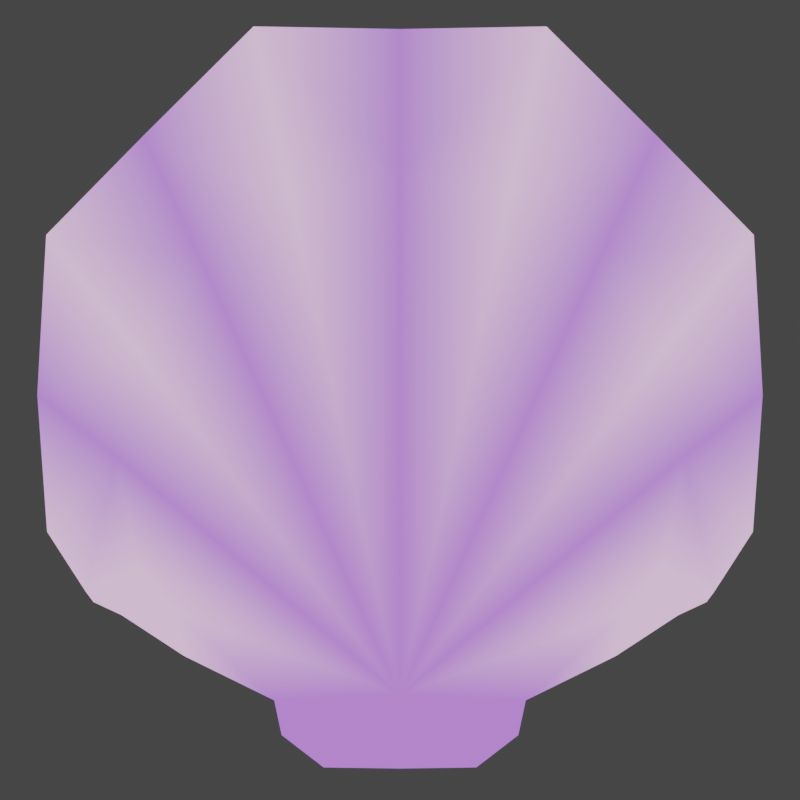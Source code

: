 # Source: Bld_Seashell.blend  (saved by Blender 2.90.8; exported with 4.5.12 LTS)
import bpy
from mathutils import Matrix  # noqa: F401  (used for matrix-valued properties, if any)

bpy.ops.wm.read_factory_settings(use_empty=True)
scene = bpy.context.scene
scene.name = 'Scene'

# ---- collections
col_collection = bpy.data.collections.new('Collection'); scene.collection.children.link(col_collection)

# ---- materials (node trees are filled in below, after node groups)
mat_material_001 = bpy.data.materials.new('Material.001')
mat_material_001.use_transparent_shadow = False

# ---- node groups
ng_auto_smooth = bpy.data.node_groups.new('Auto Smooth', 'GeometryNodeTree')
_s = ng_auto_smooth.interface.new_socket(name='Geometry', in_out='OUTPUT', socket_type='NodeSocketGeometry')
_s = ng_auto_smooth.interface.new_socket(name='Geometry', in_out='INPUT', socket_type='NodeSocketGeometry')
_s = ng_auto_smooth.interface.new_socket(name='Angle', in_out='INPUT', socket_type='NodeSocketFloat')
_s.subtype = 'ANGLE'
_s.min_value = 0.0
_s.max_value = 3.142
ng_auto_smooth.is_modifier = True
_N = ng_auto_smooth.nodes; _L = ng_auto_smooth.links
n0 = _N.new('NodeGroupOutput'); n0.name = 'Group Output'; n0.location = (480, -100)
n1 = _N.new('NodeGroupInput'); n1.name = 'Group Input'; n1.location = (-420, -300)
n2 = _N.new('NodeGroupInput'); n2.name = 'Group Input.001'; n2.location = (-60, -100)
n3 = _N.new('GeometryNodeSetShadeSmooth'); n3.name = 'Set Shade Smooth'; n3.location = (120, -100)
n3.domain = 'EDGE'
n4 = _N.new('GeometryNodeSetShadeSmooth'); n4.name = 'Set Shade Smooth.001'; n4.location = (300, -100)
n5 = _N.new('GeometryNodeInputMeshEdgeAngle'); n5.name = 'Edge Angle'; n5.location = (-420, -220)
n6 = _N.new('GeometryNodeInputEdgeSmooth'); n6.name = 'Is Edge Smooth'; n6.location = (-60, -160)
n7 = _N.new('GeometryNodeInputShadeSmooth'); n7.name = 'Is Face Smooth'; n7.location = (-240, -340)
n8 = _N.new('FunctionNodeBooleanMath'); n8.name = 'Boolean Math'; n8.location = (-60, -220)
n9 = _N.new('FunctionNodeCompare'); n9.name = 'Compare'; n9.location = (-240, -180)
n9.operation = 'LESS_EQUAL'
_L.new(n5.outputs[0], n9.inputs[0])
_L.new(n4.outputs[0], n0.inputs[0])
_L.new(n1.outputs[1], n9.inputs[1])
_L.new(n9.outputs[0], n8.inputs[0])
_L.new(n7.outputs[0], n8.inputs[1])
_L.new(n2.outputs[0], n3.inputs[0])
_L.new(n6.outputs[0], n3.inputs[1])
_L.new(n3.outputs[0], n4.inputs[0])
_L.new(n8.outputs[0], n3.inputs[2])
n0.is_active_output = True

# ---- material node trees
mat_material_001.use_nodes = True; mat_material_001.node_tree.nodes.clear()
_N = mat_material_001.node_tree.nodes; _L = mat_material_001.node_tree.links
n0 = _N.new('ShaderNodeOutputMaterial'); n0.name = 'Material Output'; n0.location = (300, 300)
n1 = _N.new('ShaderNodeVertexColor'); n1.name = 'Vertex Color'; n1.location = (-340, 300)
n2 = _N.new('ShaderNodeBsdfDiffuse'); n2.name = 'Diffuse BSDF'; n2.location = (-24, 208)
_L.new(n1.outputs[0], n2.inputs[0])
_L.new(n1.outputs[0], n0.inputs[0])
n0.is_active_output = True

# ---- world
world_world = bpy.data.worlds.new('World'); scene.world = world_world
world_world.use_nodes = True; world_world.node_tree.nodes.clear()
_N = world_world.node_tree.nodes; _L = world_world.node_tree.links
n0 = _N.new('ShaderNodeOutputWorld'); n0.name = 'World Output'; n0.location = (300, 300)
n1 = _N.new('ShaderNodeBackground'); n1.name = 'Background'; n1.location = (10, 300)
n1.inputs[0].default_value = (0.05088, 0.05088, 0.05088, 1.0)
_L.new(n1.outputs[0], n0.inputs[0])
n0.is_active_output = True
world_world.color = (0.05088, 0.05088, 0.05088)
world_world.use_sun_shadow = False
world_world.sun_shadow_jitter_overblur = 0.0

# ---- cameras
cam_camera = bpy.data.cameras.new('Camera')
cam_camera.type = 'ORTHO'
cam_camera.clip_end = 100.0
cam_camera.ortho_scale = 0.8

# ---- lights
light_light = bpy.data.lights.new('Light', 'POINT')
light_light.transmission_factor = 0.0
light_light.energy = 1000.0
light_light.shadow_soft_size = 0.1
light_light.shadow_maximum_resolution = 0.006
light_light.use_absolute_resolution = True

# ---- meshes
me_circle = bpy.data.meshes.new('Circle')
me_circle.from_pydata([(0.0, 0.02901, 0.333), (-0.07631, -0.03838, -0.4054), (-0.1183, -0.0372, -0.3731), (-0.1258, -0.04593, -0.3383), (-0.3143, -0.01242, -0.2296), (-0.3529, 0.0005559, -0.1697), (-0.3627, 0.0336, -0.03247), (-0.3538, 0.003302, 0.1272), (0.0, -0.0503, -0.4065), (0.07631, -0.03838, -0.4054), (0.1183, -0.0372, -0.3731), (0.1258, -0.04593, -0.3383), (0.3143, -0.01242, -0.2296), (0.3529, 0.0005559, -0.1697), (0.3627, 0.0336, -0.03247), (0.3538, 0.003302, 0.1272), (0.2565, 0.03331, 0.2265), (0.1465, -0.001913, 0.3356), (-0.2565, 0.03331, 0.2265), (0.000274, -0.08288, -0.3331), (-0.1465, -0.001913, 0.3356), (0.2158, -0.05287, -0.294), (0.2839, -0.05698, -0.09486), (0.2007, -0.06911, 0.1057), (0.2623, -0.08921, 0.01024), (-0.000274, -0.08288, -0.3331), (-0.2158, -0.05287, -0.294), (-6.717e-05, -0.07418, 0.1885), (0.2618, -0.07507, -0.2063), (0.2242, -0.07901, -0.2506), (0.1086, -0.09788, 0.1636), (-0.2839, -0.05698, -0.09486), (-0.2007, -0.06911, 0.1057), (-0.2623, -0.08921, 0.01024), (0.0, 0.09086, 0.3145), (-0.2618, -0.07507, -0.2063), (-0.2242, -0.07901, -0.2506), (-0.1086, -0.09788, 0.1636), (-0.07631, 0.02825, -0.3963), (-0.1183, 0.02983, -0.3639), (-0.125, 0.02821, -0.3291), (-0.3065, 0.05747, -0.24), (0.0, 0.01949, -0.397), (0.07631, 0.02825, -0.3963), (0.1183, 0.02983, -0.3639), (0.125, 0.02821, -0.3291), (0.3065, 0.05747, -0.24), (0.3287, 0.0624, -0.1529), (0.3368, 0.09172, -0.02756), (0.3288, 0.06806, 0.1222), (0.2389, 0.09378, 0.214), (0.1366, 0.06546, 0.318), (-0.3287, 0.0624, -0.1529), (-0.3368, 0.09172, -0.02756), (0.2086, 0.01183, -0.2856), (-0.3288, 0.06806, 0.1222), (-1.076e-10, -0.0003731, -0.1161), (-0.2389, 0.09378, 0.214), (-0.1366, 0.06546, 0.318), (0.09936, 0.0211, 0.1502), (-0.2086, 0.01183, -0.2856), (0.0, 0.02851, -0.3227), (0.0, -0.08289, -0.3328), (0.0, -0.08292, -0.3319), (0.0, 0.005777, -0.2783), (-0.2516, 0.04759, -0.09524), (-0.1796, 0.004752, -0.2199), (-0.2394, 0.02564, 0.008158), (-0.09936, 0.0211, 0.1502), (-0.1782, 0.04407, 0.08442), (0.2516, 0.04759, -0.09524), (0.1796, 0.004752, -0.2199), (0.2394, 0.02564, 0.008158), (0.1782, 0.04407, 0.08442), (5.667e-05, 0.04075, 0.1591), (0.1408, 0.03363, -0.2789), (-0.1408, 0.03363, -0.2789)], [], [(10, 8, 9), (2, 1, 8), (63, 25, 62), (7, 33, 32, 18), (14, 48, 49, 15), (63, 62, 19), (62, 25, 19), (29, 21, 12), (12, 28, 29), (29, 28, 19), (28, 22, 19), (22, 24, 19), (24, 23, 19), (23, 30, 19), (19, 30, 27), (11, 29, 19), (11, 21, 29), (17, 0, 27, 30), (16, 17, 30, 23), (15, 16, 23, 24), (14, 15, 24, 22), (32, 25, 37), (13, 12, 46, 47), (3, 25, 36), (12, 13, 22, 28), (53, 55, 67, 65), (16, 50, 51, 17), (40, 60, 76), (44, 43, 42), (71, 54, 75), (18, 57, 55, 7), (45, 75, 54), (5, 52, 41, 4), (51, 59, 74, 34), (50, 73, 59, 51), (49, 72, 73, 50), (48, 70, 72, 49), (61, 40, 76, 64), (39, 40, 61, 42), (47, 70, 48), (35, 25, 31), (61, 64, 75, 45), (20, 37, 27, 0), (0, 17, 51, 34), (31, 25, 33), (16, 15, 49, 50), (44, 42, 61, 45), (55, 57, 69, 67), (10, 44, 45, 11), (9, 8, 42, 43), (11, 45, 54, 21), (39, 42, 38), (10, 9, 43, 44), (12, 21, 54, 46), (25, 27, 37), (6, 31, 33, 7), (4, 35, 31, 5), (18, 32, 37, 20), (19, 8, 10, 11), (66, 76, 60), (14, 13, 47, 48), (8, 19, 25), (71, 70, 47, 46), (13, 14, 22), (0, 34, 58, 20), (71, 46, 54), (1, 38, 42, 8), (58, 34, 74, 68), (18, 20, 58, 57), (2, 3, 40, 39), (57, 58, 68, 69), (52, 53, 65), (3, 36, 26), (27, 63, 19), (36, 25, 35), (4, 36, 35), (33, 25, 32), (36, 4, 26), (6, 7, 55, 53), (3, 26, 60, 40), (2, 39, 38, 1), (4, 41, 60, 26), (25, 3, 2, 8), (6, 53, 52, 5), (66, 41, 52, 65), (5, 31, 6), (66, 60, 41), (27, 25, 63), (56, 66, 65), (56, 65, 67), (56, 69, 68), (56, 70, 71), (56, 72, 70), (56, 73, 72), (56, 59, 73), (56, 67, 69), (56, 74, 59), (56, 71, 75), (56, 75, 64), (56, 76, 66), (56, 64, 76), (56, 68, 74)])
me_circle.polygons.foreach_set('use_smooth', [True] * 102)
_k = set([(0, 34), (6, 31), (6, 53), (14, 22), (14, 48), (16, 23), (16, 50), (18, 32), (18, 57), (19, 22), (19, 23), (19, 27), (25, 27), (25, 31), (25, 32)])
me_circle.attributes.new('sharp_edge', 'BOOLEAN', 'EDGE').data.foreach_set('value', [ (min(e.vertices), max(e.vertices)) in _k for e in me_circle.edges])
_uv = me_circle.uv_layers.new(name='UVMap')
_uv.uv.foreach_set('vector', [0.6913, 0.03806, 0.5, 0.0, 0.5975, 0.009607, 0.6913, 0.03806, 0.5975, 0.009607, 0.5, 0.0, 0.4999, 0.0857, 0.5003, 0.08404, 0.4999, 0.08483, 0.9619, 0.6913, 0.9348, 0.5551, 0.8536, 0.6768, 0.8536, 0.8536, 1.0, 0.5, 1.006, 0.5065, 0.9619, 0.6913, 0.9619, 0.6913, 0.4999, 0.0857, 0.4999, 0.08483, 0.5003, 0.08404, 0.1464, 0.1469, 0.1463, 0.1467, 0.1464, 0.1464, 0.7652, 0.1308, 0.8157, 0.1154, 0.8536, 0.1464, 0.9157, 0.2222, 0.9348, 0.2681, 0.9002, 0.2033, 0.9002, 0.2033, 0.9348, 0.2681, 0.8536, 0.1464, 0.9348, 0.2681, 0.9634, 0.4116, 0.8536, 0.1464, 0.9634, 0.4116, 0.9348, 0.5551, 0.8536, 0.1464, 0.9348, 0.5551, 0.8536, 0.6768, 0.8536, 0.1464, 0.8536, 0.6768, 0.7488, 0.7634, 0.8536, 0.1464, 0.5003, 0.08404, 0.6436, 0.7425, 0.507, 0.7757, 0.7778, 0.08427, 0.7652, 0.1308, 0.5003, 0.08404, 0.7778, 0.08427, 0.8157, 0.1154, 0.7652, 0.1308, 0.6913, 0.9619, 0.5068, 1.004, 0.507, 0.7757, 0.6436, 0.7425, 0.8536, 0.8536, 0.6913, 0.9619, 0.7488, 0.7634, 0.8536, 0.6768, 0.9619, 0.6913, 0.8536, 0.8536, 0.8536, 0.6768, 0.9348, 0.5551, 1.0, 0.5, 0.9619, 0.6913, 0.9348, 0.5551, 0.9634, 0.4116, 0.8536, 0.6768, 0.8536, 0.1464, 0.7488, 0.7634, 0.9619, 0.3087, 0.9157, 0.2222, 0.9157, 0.2222, 0.9619, 0.3087, 0.7778, 0.08427, 0.5003, 0.08404, 0.7652, 0.1308, 0.9157, 0.2222, 0.9619, 0.3087, 0.9634, 0.4116, 0.9348, 0.2681, 1.006, 0.5065, 0.9619, 0.6913, 0.9327, 0.5537, 0.9624, 0.4148, 0.8536, 0.8536, 0.8536, 0.8536, 0.6913, 0.9619, 0.6913, 0.9619, 0.7778, 0.08427, 0.8157, 0.1154, 0.6769, 0.1152, 0.6913, 0.03806, 0.5975, 0.009607, 0.5, 0.0, 0.688, 0.1287, 0.8157, 0.1154, 0.6769, 0.1152, 0.8536, 0.8536, 0.8536, 0.8536, 0.9619, 0.6913, 0.9619, 0.6913, 0.7778, 0.08427, 0.6769, 0.1152, 0.8157, 0.1154, 0.9619, 0.3087, 0.9619, 0.3087, 0.9157, 0.2222, 0.9157, 0.2222, 0.6913, 0.9619, 0.6403, 0.7372, 0.5009, 0.762, 0.5031, 0.9927, 0.8536, 0.8536, 0.8532, 0.6726, 0.7384, 0.7512, 0.6913, 0.9619, 0.9619, 0.6913, 0.9327, 0.5537, 0.8532, 0.6726, 0.8536, 0.8536, 1.006, 0.5065, 0.9624, 0.4148, 0.9327, 0.5537, 0.9619, 0.6913, 0.5003, 0.08404, 0.7778, 0.08427, 0.6769, 0.1152, 0.4964, 0.1266, 0.6913, 0.03806, 0.7778, 0.08427, 0.5003, 0.08404, 0.4996, 0.01491, 0.9619, 0.3087, 0.9624, 0.4148, 1.002, 0.4977, 0.9348, 0.2681, 0.8536, 0.1464, 0.9634, 0.4116, 0.5003, 0.08404, 0.4964, 0.1266, 0.6769, 0.1152, 0.7778, 0.08427, 0.6913, 0.9619, 0.6436, 0.7425, 0.507, 0.7757, 0.5068, 1.004, 0.5068, 1.004, 0.6913, 0.9619, 0.6913, 0.9619, 0.5031, 0.9927, 0.9634, 0.4116, 0.8536, 0.1464, 0.9348, 0.5551, 0.8536, 0.8536, 0.9619, 0.6913, 0.9619, 0.6913, 0.8536, 0.8536, 0.6913, 0.03806, 0.4996, 0.01491, 0.5003, 0.08404, 0.7778, 0.08427, 0.9619, 0.6913, 0.8536, 0.8536, 0.8532, 0.6726, 0.9327, 0.5537, 0.6913, 0.03806, 0.6913, 0.03806, 0.7778, 0.08427, 0.7778, 0.08427, 0.5975, 0.009607, 0.5, 0.0, 0.5, 0.0, 0.5975, 0.009607, 0.7778, 0.08427, 0.7778, 0.08427, 0.8157, 0.1154, 0.8157, 0.1154, 0.6913, 0.03806, 0.5, 0.0, 0.5975, 0.009607, 0.6913, 0.03806, 0.5975, 0.009607, 0.5975, 0.009607, 0.6913, 0.03806, 0.8536, 0.1464, 0.8157, 0.1154, 0.8157, 0.1154, 0.8536, 0.1464, 0.5003, 0.08404, 0.507, 0.7757, 0.6436, 0.7425, 1.0, 0.5, 0.9634, 0.4116, 0.9348, 0.5551, 0.9619, 0.6913, 0.9157, 0.2222, 0.9348, 0.2681, 0.9634, 0.4116, 0.9619, 0.3087, 0.8536, 0.8536, 0.8536, 0.6768, 0.7488, 0.7634, 0.6913, 0.9619, 0.5003, 0.08404, 0.4996, 0.01491, 0.6913, 0.03806, 0.7778, 0.08427, 0.688, 0.1287, 0.6769, 0.1152, 0.8157, 0.1154, 1.004, 0.4885, 0.9619, 0.3087, 0.9619, 0.3087, 1.002, 0.4977, 0.4996, 0.01491, 0.5003, 0.08404, 0.4996, 0.08404, 0.9131, 0.2494, 0.9624, 0.4148, 0.9619, 0.3087, 0.9157, 0.2222, 0.9619, 0.3087, 1.004, 0.4885, 0.9634, 0.4116, 0.5068, 1.004, 0.5031, 0.9927, 0.6913, 0.9619, 0.6913, 0.9619, 0.688, 0.1287, 0.8536, 0.1464, 0.8157, 0.1154, 0.5975, 0.009607, 0.5975, 0.009607, 0.5, 0.0, 0.5, 0.0, 0.6913, 0.9619, 0.5031, 0.9927, 0.5009, 0.762, 0.6403, 0.7372, 0.8536, 0.8536, 0.6913, 0.9619, 0.6913, 0.9619, 0.8536, 0.8536, 0.6913, 0.03806, 0.7778, 0.08427, 0.7778, 0.08427, 0.6913, 0.03806, 0.8536, 0.8536, 0.6913, 0.9619, 0.7384, 0.7512, 0.8532, 0.6726, 0.9619, 0.3087, 1.002, 0.4977, 0.9624, 0.4148, 0.7778, 0.08427, 0.7652, 0.1308, 0.8157, 0.1154, 0.5, 0.771, 0.4999, 0.0857, 0.5003, 0.08404, 0.9002, 0.2033, 0.8536, 0.1464, 0.9348, 0.2681, 0.9157, 0.2222, 0.9002, 0.2033, 0.9348, 0.2681, 0.9348, 0.5551, 0.8536, 0.1464, 0.8536, 0.6768, 0.7652, 0.1308, 0.8536, 0.1464, 0.8157, 0.1154, 1.0, 0.5, 0.9619, 0.6913, 0.9619, 0.6913, 1.006, 0.5065, 0.7778, 0.08427, 0.8157, 0.1154, 0.8157, 0.1154, 0.7778, 0.08427, 0.6913, 0.03806, 0.6913, 0.03806, 0.5975, 0.009607, 0.5975, 0.009607, 0.8536, 0.1464, 0.8536, 0.1464, 0.8157, 0.1154, 0.8157, 0.1154, 0.5003, 0.08404, 0.7778, 0.08427, 0.6913, 0.03806, 0.4996, 0.01491, 1.004, 0.4885, 1.002, 0.4977, 0.9619, 0.3087, 0.9619, 0.3087, 0.9131, 0.2494, 0.9157, 0.2222, 0.9619, 0.3087, 0.9624, 0.4148, 0.9619, 0.3087, 0.9634, 0.4116, 1.004, 0.4885, 0.688, 0.1287, 0.8157, 0.1154, 0.8536, 0.1464, 0.5001, 0.771, 0.5003, 0.08404, 0.4999, 0.0857, 0.9081, 0.2587, 0.9131, 0.2494, 0.9624, 0.4148, 0.9181, 0.3577, 0.9624, 0.4148, 0.9327, 0.5537, 0.8444, 0.5234, 0.8532, 0.6726, 0.7384, 0.7512, 0.9181, 0.3577, 0.9624, 0.4148, 0.9131, 0.2494, 0.896, 0.4462, 0.9327, 0.5537, 0.9624, 0.4148, 0.8432, 0.5231, 0.8532, 0.6726, 0.9327, 0.5537, 0.7722, 0.5732, 0.7384, 0.7512, 0.8532, 0.6726, 0.896, 0.4462, 0.9327, 0.5537, 0.8532, 0.6726, 0.499, 0.5644, 0.5009, 0.762, 0.6403, 0.7372, 0.9081, 0.2587, 0.9131, 0.2494, 0.8846, 0.1843, 0.8893, 0.2157, 0.8846, 0.1843, 0.8514, 0.1965, 0.8893, 0.2157, 0.8846, 0.1843, 0.9131, 0.2494, 0.8598, 0.2264, 0.8514, 0.1965, 0.8846, 0.1843, 0.5902, 0.5467, 0.6403, 0.7372, 0.5009, 0.762])
_ca = me_circle.color_attributes.new('Col', 'BYTE_COLOR', 'CORNER')
_ca.data.foreach_set('color', [0.5149, 0.2086, 0.8963, 1.0, 0.5149, 0.2086, 0.8963, 1.0, 0.5149, 0.2086, 0.8963, 1.0, 0.5149, 0.2086, 0.8963, 1.0, 0.5149, 0.2086, 0.8963, 1.0, 0.5149, 0.2086, 0.8963, 1.0, 0.5149, 0.2086, 0.8963, 1.0, 0.5149, 0.2086, 0.8963, 1.0, 0.5149, 0.2086, 0.8963, 1.0, 0.9823, 0.6105, 0.9823, 1.0, 0.9823, 0.6105, 0.9823, 1.0, 0.5089, 0.2232, 0.8879, 1.0, 0.5089, 0.2232, 0.8879, 1.0, 0.5089, 0.2232, 0.8879, 1.0, 0.9823, 0.6105, 0.9823, 1.0, 0.9823, 0.6105, 0.9823, 1.0, 0.9823, 0.6105, 0.9823, 1.0, 0.5149, 0.2086, 0.8963, 1.0, 0.5149, 0.2086, 0.8963, 1.0, 0.5149, 0.2086, 0.8963, 1.0, 0.5149, 0.2086, 0.8963, 1.0, 0.5149, 0.2086, 0.8963, 1.0, 0.5149, 0.2086, 0.8963, 1.0, 0.9823, 0.6105, 0.9823, 1.0, 0.9823, 0.6105, 0.9823, 1.0, 0.9823, 0.6105, 0.9823, 1.0, 0.9823, 0.6105, 0.9823, 1.0, 0.9823, 0.6105, 0.9823, 1.0, 0.9823, 0.6105, 0.9823, 1.0, 0.9823, 0.6105, 0.9823, 1.0, 0.9823, 0.6105, 0.9823, 1.0, 0.5149, 0.2086, 0.8963, 1.0, 0.9823, 0.6105, 0.9823, 1.0, 0.5089, 0.2232, 0.8879, 1.0, 0.5149, 0.2086, 0.8963, 1.0, 0.5089, 0.2232, 0.8879, 1.0, 0.9823, 0.6105, 0.9823, 1.0, 0.5149, 0.2086, 0.8963, 1.0, 0.9823, 0.6105, 0.9823, 1.0, 0.5089, 0.2232, 0.8879, 1.0, 0.5149, 0.2086, 0.8963, 1.0, 0.5089, 0.2232, 0.8879, 1.0, 0.9823, 0.6105, 0.9823, 1.0, 0.5149, 0.2086, 0.8963, 1.0, 0.5149, 0.2086, 0.8963, 1.0, 0.9823, 0.6105, 0.9823, 1.0, 0.5089, 0.2232, 0.8879, 1.0, 0.5149, 0.2086, 0.8963, 1.0, 0.9823, 0.6105, 0.9823, 1.0, 0.5149, 0.2086, 0.8963, 1.0, 0.5149, 0.2086, 0.8963, 1.0, 0.9823, 0.6105, 0.9823, 1.0, 0.9823, 0.6105, 0.9823, 1.0, 0.9823, 0.6105, 0.9823, 1.0, 0.5089, 0.2232, 0.8879, 1.0, 0.5089, 0.2232, 0.8879, 1.0, 0.9823, 0.6105, 0.9823, 1.0, 0.5089, 0.2232, 0.8879, 1.0, 0.9823, 0.6105, 0.9823, 1.0, 0.9823, 0.6105, 0.9823, 1.0, 0.5089, 0.2232, 0.8879, 1.0, 0.9823, 0.6105, 0.9823, 1.0, 0.5089, 0.2232, 0.8879, 1.0, 0.5089, 0.2232, 0.8879, 1.0, 0.9823, 0.6105, 0.9823, 1.0, 0.5089, 0.2232, 0.8879, 1.0, 0.9823, 0.6105, 0.9823, 1.0, 0.9823, 0.6105, 0.9823, 1.0, 0.5089, 0.2232, 0.8879, 1.0, 0.5089, 0.2232, 0.8879, 1.0, 0.5149, 0.2086, 0.8963, 1.0, 0.9823, 0.6105, 0.9823, 1.0, 0.9823, 0.6105, 0.9823, 1.0, 0.9823, 0.6105, 0.9823, 1.0, 0.9823, 0.6105, 0.9823, 1.0, 0.9823, 0.6105, 0.9823, 1.0, 0.5149, 0.2086, 0.8963, 1.0, 0.5149, 0.2086, 0.8963, 1.0, 0.9823, 0.6105, 0.9823, 1.0, 0.9823, 0.6105, 0.9823, 1.0, 0.9823, 0.6105, 0.9823, 1.0, 0.5089, 0.2232, 0.8879, 1.0, 0.9823, 0.6105, 0.9823, 1.0, 0.9823, 0.6105, 0.9823, 1.0, 0.9823, 0.6105, 0.9823, 1.0, 0.5841, 0.3185, 0.8963, 1.0, 0.5906, 0.3231, 0.9131, 1.0, 0.5089, 0.2232, 0.8879, 1.0, 0.9823, 0.6105, 0.9823, 1.0, 0.9823, 0.6105, 0.9823, 1.0, 0.9823, 0.6105, 0.9823, 1.0, 0.402, 0.162, 0.8228, 1.0, 0.9823, 0.6105, 0.9823, 1.0, 0.4564, 0.3712, 0.855, 1.0, 0.5149, 0.2086, 0.8963, 1.0, 0.5149, 0.2086, 0.8963, 1.0, 0.5149, 0.2086, 0.8963, 1.0, 0.4342, 0.3231, 0.8228, 1.0, 0.9823, 0.6105, 0.9823, 1.0, 0.4452, 0.3372, 0.8469, 1.0, 0.5089, 0.2232, 0.8879, 1.0, 0.9823, 0.6105, 0.9823, 1.0, 0.9823, 0.6105, 0.9823, 1.0, 0.9823, 0.6105, 0.9823, 1.0, 0.402, 0.162, 0.8228, 1.0, 0.4452, 0.3372, 0.8469, 1.0, 0.9823, 0.6105, 0.9823, 1.0, 0.9823, 0.6105, 0.9823, 1.0, 0.9823, 0.6105, 0.9823, 1.0, 0.9823, 0.6105, 0.9823, 1.0, 0.9823, 0.6105, 0.9823, 1.0, 0.9823, 0.6105, 0.9823, 1.0, 0.5841, 0.2961, 0.8963, 1.0, 0.5841, 0.2961, 0.8963, 1.0, 0.9823, 0.6105, 0.9823, 1.0, 0.9823, 0.6105, 0.9823, 1.0, 0.5841, 0.2961, 0.8963, 1.0, 0.5841, 0.2961, 0.8963, 1.0, 0.9823, 0.6105, 0.9823, 1.0, 0.9823, 0.6105, 0.9823, 1.0, 0.5841, 0.2961, 0.8963, 1.0, 0.5841, 0.2961, 0.8963, 1.0, 0.9823, 0.6105, 0.9823, 1.0, 0.9823, 0.6105, 0.9823, 1.0, 0.5841, 0.3185, 0.8963, 1.0, 0.5841, 0.2961, 0.8963, 1.0, 0.9823, 0.6105, 0.9823, 1.0, 0.4233, 0.1746, 0.8148, 1.0, 0.402, 0.162, 0.8228, 1.0, 0.4564, 0.3712, 0.855, 1.0, 0.4621, 0.2789, 0.8632, 1.0, 0.5149, 0.2086, 0.8963, 1.0, 0.402, 0.162, 0.8228, 1.0, 0.4233, 0.1746, 0.8148, 1.0, 0.5149, 0.2086, 0.8963, 1.0, 0.9823, 0.6105, 0.9823, 1.0, 0.5841, 0.3185, 0.8963, 1.0, 0.9823, 0.6105, 0.9823, 1.0, 0.9823, 0.6105, 0.9823, 1.0, 0.5149, 0.2086, 0.8963, 1.0, 0.5089, 0.2232, 0.8879, 1.0, 0.4233, 0.1746, 0.8148, 1.0, 0.4621, 0.2789, 0.8632, 1.0, 0.4452, 0.3372, 0.8469, 1.0, 0.402, 0.162, 0.8228, 1.0, 0.9823, 0.6105, 0.9823, 1.0, 0.9823, 0.6105, 0.9823, 1.0, 0.5089, 0.2232, 0.8879, 1.0, 0.5089, 0.2232, 0.8879, 1.0, 0.5089, 0.2232, 0.8879, 1.0, 0.9823, 0.6105, 0.9823, 1.0, 0.9823, 0.6105, 0.9823, 1.0, 0.9823, 0.6105, 0.9823, 1.0, 0.5089, 0.2232, 0.8879, 1.0, 0.5149, 0.2086, 0.8963, 1.0, 0.9823, 0.6105, 0.9823, 1.0, 0.5089, 0.2232, 0.8879, 1.0, 0.9823, 0.6105, 0.9823, 1.0, 0.9823, 0.6105, 0.9823, 1.0, 0.9823, 0.6105, 0.9823, 1.0, 0.5149, 0.2086, 0.8963, 1.0, 0.5149, 0.2086, 0.8963, 1.0, 0.4233, 0.1746, 0.8148, 1.0, 0.402, 0.162, 0.8228, 1.0, 0.9823, 0.6105, 0.9823, 1.0, 0.9823, 0.6105, 0.9823, 1.0, 0.5841, 0.2961, 0.8963, 1.0, 0.5841, 0.3185, 0.8963, 1.0, 0.5149, 0.2086, 0.8963, 1.0, 0.5149, 0.2086, 0.8963, 1.0, 0.402, 0.162, 0.8228, 1.0, 0.5149, 0.2086, 0.8963, 1.0, 0.5149, 0.2086, 0.8963, 1.0, 0.5149, 0.2086, 0.8963, 1.0, 0.5149, 0.2086, 0.8963, 1.0, 0.5149, 0.2086, 0.8963, 1.0, 0.5149, 0.2086, 0.8963, 1.0, 0.402, 0.162, 0.8228, 1.0, 0.9823, 0.6105, 0.9823, 1.0, 0.9823, 0.6105, 0.9823, 1.0, 0.5149, 0.2086, 0.8963, 1.0, 0.5149, 0.2086, 0.8963, 1.0, 0.5149, 0.2086, 0.8963, 1.0, 0.5149, 0.2086, 0.8963, 1.0, 0.5149, 0.2086, 0.8963, 1.0, 0.5149, 0.2086, 0.8963, 1.0, 0.5149, 0.2086, 0.8963, 1.0, 0.9823, 0.6105, 0.9823, 1.0, 0.9823, 0.6105, 0.9823, 1.0, 0.9823, 0.6105, 0.9823, 1.0, 0.9823, 0.6105, 0.9823, 1.0, 0.5149, 0.2086, 0.8963, 1.0, 0.5089, 0.2232, 0.8879, 1.0, 0.9823, 0.6105, 0.9823, 1.0, 0.5089, 0.2232, 0.8879, 1.0, 0.5089, 0.2232, 0.8879, 1.0, 0.9823, 0.6105, 0.9823, 1.0, 0.9823, 0.6105, 0.9823, 1.0, 0.9823, 0.6105, 0.9823, 1.0, 0.9823, 0.6105, 0.9823, 1.0, 0.5089, 0.2232, 0.8879, 1.0, 0.9823, 0.6105, 0.9823, 1.0, 0.5089, 0.2232, 0.8879, 1.0, 0.5089, 0.2232, 0.8879, 1.0, 0.9823, 0.6105, 0.9823, 1.0, 0.9823, 0.6105, 0.9823, 1.0, 0.5149, 0.2086, 0.8963, 1.0, 0.5149, 0.2086, 0.8963, 1.0, 0.5149, 0.2086, 0.8963, 1.0, 0.5149, 0.2086, 0.8963, 1.0, 0.4397, 0.3325, 0.8308, 1.0, 0.4564, 0.3712, 0.855, 1.0, 0.9823, 0.6105, 0.9823, 1.0, 0.5089, 0.2232, 0.8879, 1.0, 0.9823, 0.6105, 0.9823, 1.0, 0.9823, 0.6105, 0.9823, 1.0, 0.9823, 0.6105, 0.9823, 1.0, 0.5149, 0.2086, 0.8963, 1.0, 0.5149, 0.2086, 0.8963, 1.0, 0.5149, 0.2086, 0.8963, 1.0, 0.4342, 0.3231, 0.8228, 1.0, 0.5841, 0.3185, 0.8963, 1.0, 0.9823, 0.6105, 0.9823, 1.0, 0.9823, 0.6105, 0.9823, 1.0, 0.9823, 0.6105, 0.9823, 1.0, 0.5089, 0.2232, 0.8879, 1.0, 0.5089, 0.2232, 0.8879, 1.0, 0.5089, 0.2232, 0.8879, 1.0, 0.9823, 0.6105, 0.9823, 1.0, 0.9823, 0.6105, 0.9823, 1.0, 0.9823, 0.6105, 0.9823, 1.0, 0.4342, 0.3231, 0.8228, 1.0, 0.9823, 0.6105, 0.9823, 1.0, 0.9823, 0.6105, 0.9823, 1.0, 0.5149, 0.2086, 0.8963, 1.0, 0.5149, 0.2086, 0.8963, 1.0, 0.5149, 0.2086, 0.8963, 1.0, 0.5149, 0.2086, 0.8963, 1.0, 0.9823, 0.6105, 0.9823, 1.0, 0.9823, 0.6105, 0.9823, 1.0, 0.5841, 0.2961, 0.8963, 1.0, 0.5841, 0.2961, 0.8963, 1.0, 0.5089, 0.2232, 0.8879, 1.0, 0.9823, 0.6105, 0.9823, 1.0, 0.9823, 0.6105, 0.9823, 1.0, 0.9823, 0.6105, 0.9823, 1.0, 0.5149, 0.2086, 0.8963, 1.0, 0.5149, 0.2086, 0.8963, 1.0, 0.402, 0.162, 0.8228, 1.0, 0.5149, 0.2086, 0.8963, 1.0, 0.9823, 0.6105, 0.9823, 1.0, 0.9823, 0.6105, 0.9823, 1.0, 0.5841, 0.2961, 0.8963, 1.0, 0.5841, 0.2961, 0.8963, 1.0, 0.9823, 0.6105, 0.9823, 1.0, 0.9823, 0.6105, 0.9823, 1.0, 0.5906, 0.3231, 0.9131, 1.0, 0.5149, 0.2086, 0.8963, 1.0, 0.9823, 0.6105, 0.9823, 1.0, 0.9823, 0.6105, 0.9823, 1.0, 0.5089, 0.2232, 0.8879, 1.0, 0.5149, 0.2086, 0.8963, 1.0, 0.5149, 0.2086, 0.8963, 1.0, 0.9823, 0.6105, 0.9823, 1.0, 0.5149, 0.2086, 0.8963, 1.0, 0.9823, 0.6105, 0.9823, 1.0, 0.9823, 0.6105, 0.9823, 1.0, 0.9823, 0.6105, 0.9823, 1.0, 0.9823, 0.6105, 0.9823, 1.0, 0.9823, 0.6105, 0.9823, 1.0, 0.5149, 0.2086, 0.8963, 1.0, 0.5089, 0.2232, 0.8879, 1.0, 0.9823, 0.6105, 0.9823, 1.0, 0.9823, 0.6105, 0.9823, 1.0, 0.9823, 0.6105, 0.9823, 1.0, 0.5089, 0.2232, 0.8879, 1.0, 0.9823, 0.6105, 0.9823, 1.0, 0.9823, 0.6105, 0.9823, 1.0, 0.9823, 0.6105, 0.9823, 1.0, 0.5149, 0.2086, 0.8963, 1.0, 0.9823, 0.6105, 0.9823, 1.0, 0.9823, 0.6105, 0.9823, 1.0, 0.402, 0.162, 0.8228, 1.0, 0.5149, 0.2086, 0.8963, 1.0, 0.5149, 0.2086, 0.8963, 1.0, 0.5149, 0.2086, 0.8963, 1.0, 0.5149, 0.2086, 0.8963, 1.0, 0.9823, 0.6105, 0.9823, 1.0, 0.9823, 0.6105, 0.9823, 1.0, 0.9823, 0.6105, 0.9823, 1.0, 0.9823, 0.6105, 0.9823, 1.0, 0.5149, 0.2086, 0.8963, 1.0, 0.5149, 0.2086, 0.8963, 1.0, 0.5149, 0.2086, 0.8963, 1.0, 0.5149, 0.2086, 0.8963, 1.0, 0.5089, 0.2232, 0.8879, 1.0, 0.9823, 0.6105, 0.9823, 1.0, 0.9823, 0.6105, 0.9823, 1.0, 0.9823, 0.6105, 0.9823, 1.0, 0.4397, 0.3325, 0.8308, 1.0, 0.9823, 0.6105, 0.9823, 1.0, 0.9823, 0.6105, 0.9823, 1.0, 0.5906, 0.3231, 0.9131, 1.0, 0.9823, 0.6105, 0.9823, 1.0, 0.5089, 0.2232, 0.8879, 1.0, 0.5089, 0.2232, 0.8879, 1.0, 0.4397, 0.3325, 0.8308, 1.0, 0.9823, 0.6105, 0.9823, 1.0, 0.9823, 0.6105, 0.9823, 1.0, 0.5089, 0.2232, 0.8879, 1.0, 0.5149, 0.2086, 0.8963, 1.0, 0.5149, 0.2086, 0.8963, 1.0, 0.3916, 0.2462, 0.7991, 1.0, 0.4397, 0.3325, 0.8308, 1.0, 0.5906, 0.3231, 0.9131, 1.0, 0.3916, 0.2462, 0.7991, 1.0, 0.5906, 0.3231, 0.9131, 1.0, 0.5841, 0.3185, 0.8963, 1.0, 0.3916, 0.2462, 0.7991, 1.0, 0.5841, 0.2961, 0.8963, 1.0, 0.5841, 0.2961, 0.8963, 1.0, 0.3916, 0.2462, 0.7991, 1.0, 0.5841, 0.3185, 0.8963, 1.0, 0.4342, 0.3231, 0.8228, 1.0, 0.3916, 0.2462, 0.7991, 1.0, 0.5841, 0.2961, 0.8963, 1.0, 0.5841, 0.3185, 0.8963, 1.0, 0.3916, 0.2462, 0.7991, 1.0, 0.5841, 0.2961, 0.8963, 1.0, 0.5841, 0.2961, 0.8963, 1.0, 0.3916, 0.2462, 0.7991, 1.0, 0.5841, 0.2961, 0.8963, 1.0, 0.5841, 0.2961, 0.8963, 1.0, 0.3916, 0.2462, 0.7991, 1.0, 0.5841, 0.3185, 0.8963, 1.0, 0.5841, 0.2961, 0.8963, 1.0, 0.3916, 0.2462, 0.7991, 1.0, 0.5841, 0.2961, 0.8963, 1.0, 0.5841, 0.2961, 0.8963, 1.0, 0.3916, 0.2462, 0.7991, 1.0, 0.4342, 0.3231, 0.8228, 1.0, 0.4452, 0.3372, 0.8469, 1.0, 0.3916, 0.2462, 0.7991, 1.0, 0.4452, 0.3372, 0.8469, 1.0, 0.4621, 0.2789, 0.8632, 1.0, 0.3916, 0.2462, 0.7991, 1.0, 0.4564, 0.3712, 0.855, 1.0, 0.4397, 0.3325, 0.8308, 1.0, 0.3916, 0.2462, 0.7991, 1.0, 0.4621, 0.2789, 0.8632, 1.0, 0.4564, 0.3712, 0.855, 1.0, 0.3916, 0.2462, 0.7991, 1.0, 0.5841, 0.2961, 0.8963, 1.0, 0.5841, 0.2961, 0.8963, 1.0])
me_circle.materials.append(mat_material_001)
me_circle.use_remesh_fix_poles = True
me_circle.use_remesh_preserve_attributes = False
me_circle.use_mirror_vertex_groups = False
me_circle.use_paint_bone_selection = False
me_circle.use_paint_mask_vertex = True
me_circle.update()

# ---- objects
ob_light = bpy.data.objects.new('Light', light_light)
ob_camera = bpy.data.objects.new('Camera', cam_camera)
ob_circle = bpy.data.objects.new('Circle', me_circle)

# ---- transforms, parenting, visibility, modifiers, constraints
ob_light.location = (4.076, 1.005, 5.904)
ob_light.rotation_euler = (0.6503, 0.05522, 1.866)
ob_light.lock_rotations_4d = False
ob_light.empty_display_type = 'ARROWS'
ob_light.color = (0.0, 0.0, 0.0, 0.0)
ob_light.lineart.crease_threshold = 0.0
ob_camera.location = (0.0, -10.0, -0.04)
ob_camera.rotation_euler = (1.571, -0.0, 0.0)
ob_camera.scale = (1.0, 1.0, 1.0)
ob_camera.lock_rotations_4d = False
ob_camera.empty_display_type = 'ARROWS'
ob_camera.color = (0.0, 0.0, 0.0, 0.0)
ob_camera.display_type = 'WIRE'
ob_camera.lineart.crease_threshold = 0.0
ob_circle.location = (0.0, 0.0, 0.0)
ob_circle.rotation_euler = (0.0, 0.0, 6.283)
ob_circle.lineart.crease_threshold = 0.0
_m = ob_circle.modifiers.new('Auto Smooth', 'NODES')
_m.node_group = ng_auto_smooth
_gi = [s.identifier for s in ng_auto_smooth.interface.items_tree if s.item_type == 'SOCKET' and s.in_out == 'INPUT']
_m[_gi[1]] = 3.142  # 'Angle'

# ---- collection membership
col_collection.objects.link(ob_light)
col_collection.objects.link(ob_camera)
col_collection.objects.link(ob_circle)

# ---- scene / render settings (as saved in the file)
scene.camera = ob_camera
scene.frame_start = 1; scene.frame_end = 250; scene.frame_set(24)
scene.render.engine = 'BLENDER_EEVEE_NEXT'
scene.render.resolution_x = 64
scene.render.resolution_y = 64
scene.render.fps = 12
scene.render.film_transparent = True
scene.cycles.use_denoising = False
scene.cycles.samples = 128
scene.cycles.sampling_pattern = 'TABULATED_SOBOL'
scene.cycles.use_adaptive_sampling = False
scene.cycles.use_light_tree = False
scene.view_settings.view_transform = 'Filmic'
bpy.context.view_layer.update()
